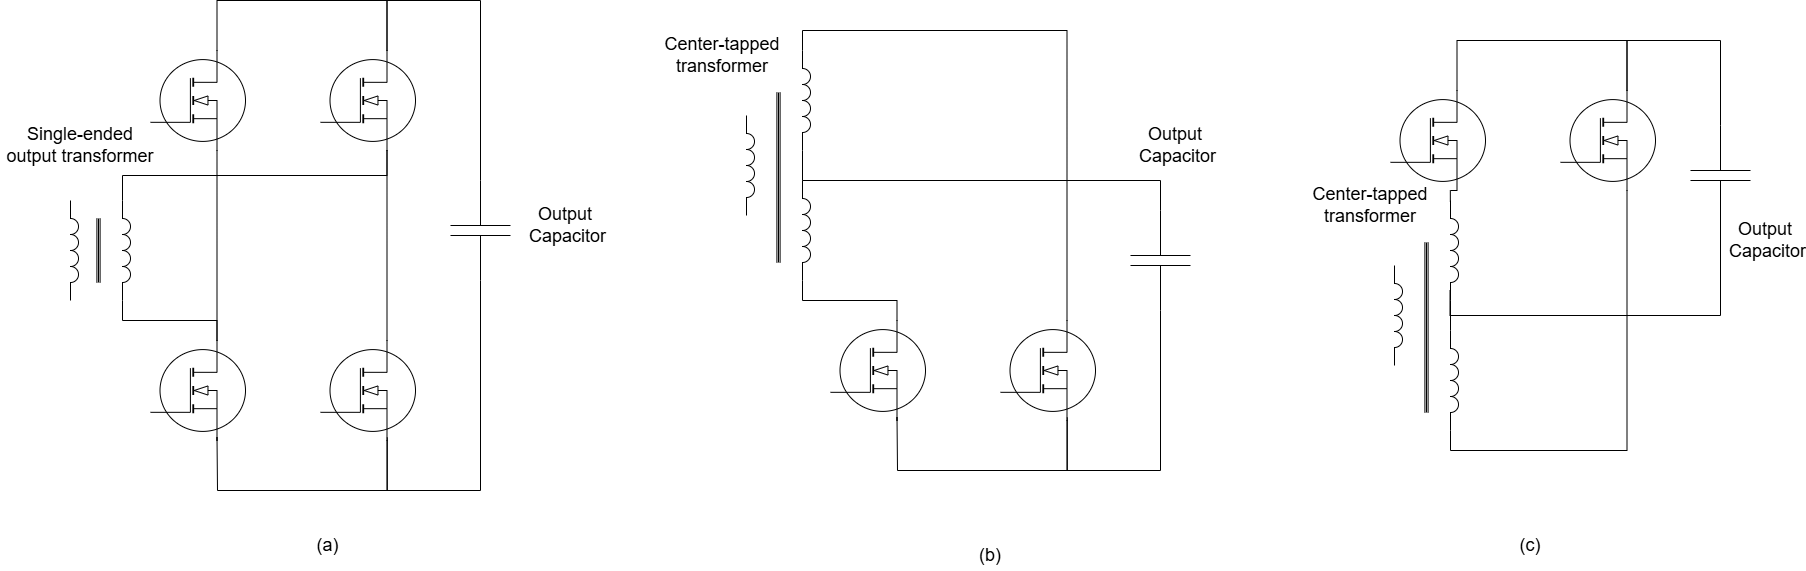

The diagram above was exported from draw.io. Its source (the exported page's mxGraphModel, read from the mxfile embedded in the PNG):
<mxGraphModel dx="1713" dy="1018" grid="1" gridSize="10" guides="1" tooltips="1" connect="1" arrows="1" fold="1" page="1" pageScale="1" pageWidth="850" pageHeight="1100" math="0" shadow="0">
  <root>
    <mxCell id="0" />
    <mxCell id="1" parent="0" />
    <mxCell id="khHTVQCWh6nVvEDpskjY-16" parent="1" style="verticalLabelPosition=bottom;shadow=0;dashed=0;align=center;html=1;verticalAlign=top;shape=mxgraph.electrical.mosfets1.mosfet_ic_n;" value="" vertex="1">
      <mxGeometry height="100" width="95" x="870" y="270" as="geometry" />
    </mxCell>
    <mxCell id="khHTVQCWh6nVvEDpskjY-17" parent="1" style="verticalLabelPosition=bottom;shadow=0;dashed=0;align=center;html=1;verticalAlign=top;shape=mxgraph.electrical.mosfets1.mosfet_ic_n;" value="" vertex="1">
      <mxGeometry height="100" width="95" x="870" y="560" as="geometry" />
    </mxCell>
    <mxCell id="khHTVQCWh6nVvEDpskjY-18" edge="1" parent="1" source="khHTVQCWh6nVvEDpskjY-16" style="edgeStyle=orthogonalEdgeStyle;rounded=0;orthogonalLoop=1;jettySize=auto;html=1;exitX=0.7;exitY=1;exitDx=0;exitDy=0;exitPerimeter=0;entryX=0.7;entryY=0;entryDx=0;entryDy=0;entryPerimeter=0;shape=wire;dashed=1;endArrow=none;endFill=0;" target="khHTVQCWh6nVvEDpskjY-17">
      <mxGeometry relative="1" as="geometry" />
    </mxCell>
    <mxCell id="khHTVQCWh6nVvEDpskjY-74" edge="1" parent="1" source="khHTVQCWh6nVvEDpskjY-66" style="edgeStyle=orthogonalEdgeStyle;shape=connector;rounded=0;orthogonalLoop=1;jettySize=auto;html=1;exitX=1;exitY=1;exitDx=0;exitDy=0;exitPerimeter=0;strokeColor=default;align=center;verticalAlign=middle;fontFamily=Helvetica;fontSize=11;fontColor=default;labelBackgroundColor=default;endArrow=none;endFill=0;entryX=0.7;entryY=0;entryDx=0;entryDy=0;entryPerimeter=0;" target="khHTVQCWh6nVvEDpskjY-17">
      <mxGeometry relative="1" as="geometry">
        <mxPoint x="930" y="559.9999999999998" as="targetPoint" />
      </mxGeometry>
    </mxCell>
    <mxCell id="khHTVQCWh6nVvEDpskjY-66" parent="1" style="pointerEvents=1;verticalLabelPosition=bottom;shadow=0;dashed=0;align=center;html=1;verticalAlign=top;shape=mxgraph.electrical.inductors.inductor_3;fontFamily=Helvetica;fontSize=11;fontColor=default;labelBackgroundColor=default;direction=south;" value="" vertex="1">
      <mxGeometry height="100" width="8" x="842" y="420" as="geometry" />
    </mxCell>
    <mxCell id="khHTVQCWh6nVvEDpskjY-68" parent="1" style="verticalLabelPosition=bottom;shadow=0;dashed=0;align=center;html=1;verticalAlign=top;shape=mxgraph.electrical.mosfets1.mosfet_ic_n;" value="" vertex="1">
      <mxGeometry height="100" width="95" x="1040" y="270" as="geometry" />
    </mxCell>
    <mxCell id="khHTVQCWh6nVvEDpskjY-69" parent="1" style="verticalLabelPosition=bottom;shadow=0;dashed=0;align=center;html=1;verticalAlign=top;shape=mxgraph.electrical.mosfets1.mosfet_ic_n;" value="" vertex="1">
      <mxGeometry height="100" width="95" x="1040" y="560" as="geometry" />
    </mxCell>
    <mxCell id="khHTVQCWh6nVvEDpskjY-70" edge="1" parent="1" source="khHTVQCWh6nVvEDpskjY-68" style="edgeStyle=orthogonalEdgeStyle;rounded=0;orthogonalLoop=1;jettySize=auto;html=1;exitX=0.7;exitY=1;exitDx=0;exitDy=0;exitPerimeter=0;entryX=0.7;entryY=0;entryDx=0;entryDy=0;entryPerimeter=0;shape=wire;dashed=1;endArrow=none;endFill=0;" target="khHTVQCWh6nVvEDpskjY-69">
      <mxGeometry relative="1" as="geometry" />
    </mxCell>
    <mxCell id="khHTVQCWh6nVvEDpskjY-71" edge="1" parent="1" source="khHTVQCWh6nVvEDpskjY-16" style="edgeStyle=orthogonalEdgeStyle;rounded=0;orthogonalLoop=1;jettySize=auto;html=1;entryX=0.7;entryY=0;entryDx=0;entryDy=0;entryPerimeter=0;endArrow=none;endFill=0;exitX=0.7;exitY=0;exitDx=0;exitDy=0;exitPerimeter=0;" target="khHTVQCWh6nVvEDpskjY-68">
      <mxGeometry relative="1" as="geometry">
        <Array as="points">
          <mxPoint x="937" y="220" />
          <mxPoint x="1107" y="220" />
        </Array>
        <mxPoint x="940" y="310" as="sourcePoint" />
        <mxPoint x="1280" y="270" as="targetPoint" />
      </mxGeometry>
    </mxCell>
    <mxCell id="khHTVQCWh6nVvEDpskjY-72" edge="1" parent="1" source="khHTVQCWh6nVvEDpskjY-17" style="edgeStyle=orthogonalEdgeStyle;rounded=0;orthogonalLoop=1;jettySize=auto;html=1;endArrow=none;endFill=0;entryX=0.703;entryY=0.969;entryDx=0;entryDy=0;entryPerimeter=0;exitX=0.7;exitY=1;exitDx=0;exitDy=0;exitPerimeter=0;" target="khHTVQCWh6nVvEDpskjY-69">
      <mxGeometry relative="1" as="geometry">
        <Array as="points">
          <mxPoint x="937" y="657" />
          <mxPoint x="937" y="657" />
          <mxPoint x="937" y="710" />
          <mxPoint x="1107" y="710" />
        </Array>
        <mxPoint x="940" y="657" as="sourcePoint" />
        <mxPoint x="1110" y="660" as="targetPoint" />
      </mxGeometry>
    </mxCell>
    <mxCell id="khHTVQCWh6nVvEDpskjY-73" edge="1" parent="1" source="khHTVQCWh6nVvEDpskjY-66" style="edgeStyle=orthogonalEdgeStyle;shape=connector;rounded=0;orthogonalLoop=1;jettySize=auto;html=1;exitX=0;exitY=1;exitDx=0;exitDy=0;exitPerimeter=0;entryX=0.7;entryY=1;entryDx=0;entryDy=0;entryPerimeter=0;strokeColor=default;align=center;verticalAlign=middle;fontFamily=Helvetica;fontSize=11;fontColor=default;labelBackgroundColor=default;endArrow=none;endFill=0;" target="khHTVQCWh6nVvEDpskjY-68">
      <mxGeometry relative="1" as="geometry" />
    </mxCell>
    <mxCell id="khHTVQCWh6nVvEDpskjY-75" parent="1" style="pointerEvents=1;verticalLabelPosition=bottom;shadow=0;dashed=0;align=center;html=1;verticalAlign=top;shape=mxgraph.electrical.inductors.inductor_3;fontFamily=Helvetica;fontSize=11;fontColor=default;labelBackgroundColor=default;direction=south;" value="" vertex="1">
      <mxGeometry height="100" width="8" x="790" y="420" as="geometry" />
    </mxCell>
    <mxCell id="khHTVQCWh6nVvEDpskjY-76" parent="1" style="pointerEvents=1;verticalLabelPosition=bottom;shadow=0;dashed=0;align=center;html=1;verticalAlign=top;shape=mxgraph.electrical.inductors.iron_core;fontFamily=Helvetica;fontSize=11;fontColor=default;labelBackgroundColor=default;rotation=90;" value="" vertex="1">
      <mxGeometry height="4" width="64" x="786" y="468" as="geometry" />
    </mxCell>
    <mxCell id="khHTVQCWh6nVvEDpskjY-77" parent="1" style="pointerEvents=1;verticalLabelPosition=bottom;shadow=0;dashed=0;align=center;html=1;verticalAlign=top;shape=mxgraph.electrical.capacitors.capacitor_1;fontFamily=Helvetica;fontSize=11;fontColor=default;labelBackgroundColor=default;rotation=-180;direction=south;" value="" vertex="1">
      <mxGeometry height="100" width="60" x="1170" y="400" as="geometry" />
    </mxCell>
    <mxCell id="khHTVQCWh6nVvEDpskjY-78" edge="1" parent="1" source="khHTVQCWh6nVvEDpskjY-77" style="edgeStyle=orthogonalEdgeStyle;shape=connector;rounded=0;orthogonalLoop=1;jettySize=auto;html=1;exitX=1;exitY=0.5;exitDx=0;exitDy=0;exitPerimeter=0;entryX=0.7;entryY=0;entryDx=0;entryDy=0;entryPerimeter=0;strokeColor=default;align=center;verticalAlign=middle;fontFamily=Helvetica;fontSize=11;fontColor=default;labelBackgroundColor=default;endArrow=none;endFill=0;" target="khHTVQCWh6nVvEDpskjY-68">
      <mxGeometry relative="1" as="geometry">
        <Array as="points">
          <mxPoint x="1200" y="220" />
          <mxPoint x="1107" y="220" />
        </Array>
      </mxGeometry>
    </mxCell>
    <mxCell id="khHTVQCWh6nVvEDpskjY-79" edge="1" parent="1" source="khHTVQCWh6nVvEDpskjY-77" style="edgeStyle=orthogonalEdgeStyle;shape=connector;rounded=0;orthogonalLoop=1;jettySize=auto;html=1;exitX=0;exitY=0.5;exitDx=0;exitDy=0;exitPerimeter=0;entryX=0.7;entryY=1;entryDx=0;entryDy=0;entryPerimeter=0;strokeColor=default;align=center;verticalAlign=middle;fontFamily=Helvetica;fontSize=11;fontColor=default;labelBackgroundColor=default;endArrow=none;endFill=0;" target="khHTVQCWh6nVvEDpskjY-69">
      <mxGeometry relative="1" as="geometry">
        <Array as="points">
          <mxPoint x="1200" y="710" />
          <mxPoint x="1107" y="710" />
        </Array>
      </mxGeometry>
    </mxCell>
    <mxCell id="dbZSHiKKm_m7_pVFN01W-1" parent="1" style="text;html=1;whiteSpace=wrap;strokeColor=none;fillColor=none;align=center;verticalAlign=middle;rounded=0;fontFamily=Helvetica;fontSize=18;fontColor=default;fontStyle=0;" value="Output&amp;nbsp;&lt;div&gt;Capacitor&lt;/div&gt;" vertex="1">
      <mxGeometry height="30" width="75" x="1250" y="430" as="geometry" />
    </mxCell>
    <mxCell id="dbZSHiKKm_m7_pVFN01W-2" parent="1" style="text;html=1;whiteSpace=wrap;strokeColor=none;fillColor=none;align=center;verticalAlign=middle;rounded=0;fontFamily=Helvetica;fontSize=18;fontColor=default;fontStyle=0;" value="Single-ended output transformer" vertex="1">
      <mxGeometry height="30" width="160" x="720" y="350" as="geometry" />
    </mxCell>
    <mxCell id="dbZSHiKKm_m7_pVFN01W-22" parent="1" style="verticalLabelPosition=bottom;shadow=0;dashed=0;align=center;html=1;verticalAlign=top;shape=mxgraph.electrical.mosfets1.mosfet_ic_n;" value="" vertex="1">
      <mxGeometry height="100" width="95" x="1550" y="540" as="geometry" />
    </mxCell>
    <mxCell id="dbZSHiKKm_m7_pVFN01W-24" edge="1" parent="1" source="dbZSHiKKm_m7_pVFN01W-25" style="edgeStyle=orthogonalEdgeStyle;shape=connector;rounded=0;orthogonalLoop=1;jettySize=auto;html=1;exitX=1;exitY=1;exitDx=0;exitDy=0;exitPerimeter=0;strokeColor=default;align=center;verticalAlign=middle;fontFamily=Helvetica;fontSize=11;fontColor=default;labelBackgroundColor=default;endArrow=none;endFill=0;entryX=0.7;entryY=0;entryDx=0;entryDy=0;entryPerimeter=0;" target="dbZSHiKKm_m7_pVFN01W-22">
      <mxGeometry relative="1" as="geometry">
        <mxPoint x="1610" y="539.9999999999998" as="targetPoint" />
      </mxGeometry>
    </mxCell>
    <mxCell id="dbZSHiKKm_m7_pVFN01W-41" edge="1" parent="1" source="dbZSHiKKm_m7_pVFN01W-25" style="edgeStyle=orthogonalEdgeStyle;shape=connector;rounded=0;orthogonalLoop=1;jettySize=auto;html=1;exitX=0;exitY=1;exitDx=0;exitDy=0;exitPerimeter=0;strokeColor=default;align=center;verticalAlign=middle;fontFamily=Helvetica;fontSize=18;fontColor=default;fontStyle=0;labelBackgroundColor=default;endArrow=none;endFill=0;entryX=1;entryY=0.5;entryDx=0;entryDy=0;entryPerimeter=0;" target="dbZSHiKKm_m7_pVFN01W-34">
      <mxGeometry relative="1" as="geometry">
        <Array as="points">
          <mxPoint x="1880" y="400" />
        </Array>
        <mxPoint x="1780" y="380" as="targetPoint" />
      </mxGeometry>
    </mxCell>
    <mxCell id="dbZSHiKKm_m7_pVFN01W-25" parent="1" style="pointerEvents=1;verticalLabelPosition=bottom;shadow=0;dashed=0;align=center;html=1;verticalAlign=top;shape=mxgraph.electrical.inductors.inductor_3;fontFamily=Helvetica;fontSize=11;fontColor=default;labelBackgroundColor=default;direction=south;" value="" vertex="1">
      <mxGeometry height="100" width="8" x="1522" y="400" as="geometry" />
    </mxCell>
    <mxCell id="dbZSHiKKm_m7_pVFN01W-27" parent="1" style="verticalLabelPosition=bottom;shadow=0;dashed=0;align=center;html=1;verticalAlign=top;shape=mxgraph.electrical.mosfets1.mosfet_ic_n;" value="" vertex="1">
      <mxGeometry height="100" width="95" x="1720" y="540" as="geometry" />
    </mxCell>
    <mxCell id="dbZSHiKKm_m7_pVFN01W-30" edge="1" parent="1" source="dbZSHiKKm_m7_pVFN01W-22" style="edgeStyle=orthogonalEdgeStyle;rounded=0;orthogonalLoop=1;jettySize=auto;html=1;endArrow=none;endFill=0;entryX=0.703;entryY=0.969;entryDx=0;entryDy=0;entryPerimeter=0;exitX=0.7;exitY=1;exitDx=0;exitDy=0;exitPerimeter=0;" target="dbZSHiKKm_m7_pVFN01W-27">
      <mxGeometry relative="1" as="geometry">
        <Array as="points">
          <mxPoint x="1617" y="637" />
          <mxPoint x="1617" y="637" />
          <mxPoint x="1617" y="690" />
          <mxPoint x="1787" y="690" />
        </Array>
        <mxPoint x="1620" y="637" as="sourcePoint" />
        <mxPoint x="1790" y="640" as="targetPoint" />
      </mxGeometry>
    </mxCell>
    <mxCell id="dbZSHiKKm_m7_pVFN01W-32" parent="1" style="pointerEvents=1;verticalLabelPosition=bottom;shadow=0;dashed=0;align=center;html=1;verticalAlign=top;shape=mxgraph.electrical.inductors.inductor_3;fontFamily=Helvetica;fontSize=11;fontColor=default;labelBackgroundColor=default;direction=south;" value="" vertex="1">
      <mxGeometry height="100" width="8" x="1466" y="335" as="geometry" />
    </mxCell>
    <mxCell id="dbZSHiKKm_m7_pVFN01W-33" parent="1" style="pointerEvents=1;verticalLabelPosition=bottom;shadow=0;dashed=0;align=center;html=1;verticalAlign=top;shape=mxgraph.electrical.inductors.iron_core;fontFamily=Helvetica;fontSize=11;fontColor=default;labelBackgroundColor=default;rotation=90;" value="" vertex="1">
      <mxGeometry height="4" width="170" x="1413" y="395" as="geometry" />
    </mxCell>
    <mxCell id="dbZSHiKKm_m7_pVFN01W-34" parent="1" style="pointerEvents=1;verticalLabelPosition=bottom;shadow=0;dashed=0;align=center;html=1;verticalAlign=top;shape=mxgraph.electrical.capacitors.capacitor_1;fontFamily=Helvetica;fontSize=11;fontColor=default;labelBackgroundColor=default;rotation=-180;direction=south;" value="" vertex="1">
      <mxGeometry height="100" width="60" x="1850" y="430" as="geometry" />
    </mxCell>
    <mxCell id="dbZSHiKKm_m7_pVFN01W-36" edge="1" parent="1" source="dbZSHiKKm_m7_pVFN01W-34" style="edgeStyle=orthogonalEdgeStyle;shape=connector;rounded=0;orthogonalLoop=1;jettySize=auto;html=1;exitX=0;exitY=0.5;exitDx=0;exitDy=0;exitPerimeter=0;entryX=0.7;entryY=1;entryDx=0;entryDy=0;entryPerimeter=0;strokeColor=default;align=center;verticalAlign=middle;fontFamily=Helvetica;fontSize=11;fontColor=default;labelBackgroundColor=default;endArrow=none;endFill=0;" target="dbZSHiKKm_m7_pVFN01W-27">
      <mxGeometry relative="1" as="geometry">
        <Array as="points">
          <mxPoint x="1880" y="690" />
          <mxPoint x="1787" y="690" />
        </Array>
      </mxGeometry>
    </mxCell>
    <mxCell id="dbZSHiKKm_m7_pVFN01W-37" parent="1" style="text;html=1;whiteSpace=wrap;strokeColor=none;fillColor=none;align=center;verticalAlign=middle;rounded=0;fontFamily=Helvetica;fontSize=18;fontColor=default;fontStyle=0;" value="Output&amp;nbsp;&lt;div&gt;Capacitor&lt;/div&gt;" vertex="1">
      <mxGeometry height="30" width="75" x="1860" y="350" as="geometry" />
    </mxCell>
    <mxCell id="dbZSHiKKm_m7_pVFN01W-38" parent="1" style="text;html=1;whiteSpace=wrap;strokeColor=none;fillColor=none;align=center;verticalAlign=middle;rounded=0;fontFamily=Helvetica;fontSize=18;fontColor=default;fontStyle=0;" value="Center-tapped transformer" vertex="1">
      <mxGeometry height="30" width="160" x="1362" y="260" as="geometry" />
    </mxCell>
    <mxCell id="dbZSHiKKm_m7_pVFN01W-39" parent="1" style="pointerEvents=1;verticalLabelPosition=bottom;shadow=0;dashed=0;align=center;html=1;verticalAlign=top;shape=mxgraph.electrical.inductors.inductor_3;fontFamily=Helvetica;fontSize=11;fontColor=default;labelBackgroundColor=default;direction=south;" value="" vertex="1">
      <mxGeometry height="100" width="8" x="1522" y="270" as="geometry" />
    </mxCell>
    <mxCell id="dbZSHiKKm_m7_pVFN01W-40" edge="1" parent="1" source="dbZSHiKKm_m7_pVFN01W-25" style="edgeStyle=orthogonalEdgeStyle;shape=connector;rounded=0;orthogonalLoop=1;jettySize=auto;html=1;exitX=0;exitY=1;exitDx=0;exitDy=0;exitPerimeter=0;entryX=1;entryY=1;entryDx=0;entryDy=0;entryPerimeter=0;strokeColor=default;align=center;verticalAlign=middle;fontFamily=Helvetica;fontSize=18;fontColor=default;fontStyle=0;labelBackgroundColor=default;endArrow=none;endFill=0;" target="dbZSHiKKm_m7_pVFN01W-39">
      <mxGeometry relative="1" as="geometry" />
    </mxCell>
    <mxCell id="dbZSHiKKm_m7_pVFN01W-42" edge="1" parent="1" source="dbZSHiKKm_m7_pVFN01W-27" style="edgeStyle=orthogonalEdgeStyle;shape=connector;rounded=0;orthogonalLoop=1;jettySize=auto;html=1;exitX=0.7;exitY=0;exitDx=0;exitDy=0;exitPerimeter=0;entryX=0;entryY=1;entryDx=0;entryDy=0;entryPerimeter=0;strokeColor=default;align=center;verticalAlign=middle;fontFamily=Helvetica;fontSize=18;fontColor=default;fontStyle=0;labelBackgroundColor=default;endArrow=none;endFill=0;" target="dbZSHiKKm_m7_pVFN01W-39">
      <mxGeometry relative="1" as="geometry" />
    </mxCell>
    <mxCell id="dbZSHiKKm_m7_pVFN01W-61" parent="1" style="verticalLabelPosition=bottom;shadow=0;dashed=0;align=center;html=1;verticalAlign=top;shape=mxgraph.electrical.mosfets1.mosfet_ic_n;" value="" vertex="1">
      <mxGeometry height="100" width="95" x="2110" y="310" as="geometry" />
    </mxCell>
    <mxCell id="dbZSHiKKm_m7_pVFN01W-66" parent="1" style="verticalLabelPosition=bottom;shadow=0;dashed=0;align=center;html=1;verticalAlign=top;shape=mxgraph.electrical.mosfets1.mosfet_ic_n;" value="" vertex="1">
      <mxGeometry height="100" width="95" x="2280" y="310" as="geometry" />
    </mxCell>
    <mxCell id="dbZSHiKKm_m7_pVFN01W-69" edge="1" parent="1" source="dbZSHiKKm_m7_pVFN01W-61" style="edgeStyle=orthogonalEdgeStyle;rounded=0;orthogonalLoop=1;jettySize=auto;html=1;entryX=0.7;entryY=0;entryDx=0;entryDy=0;entryPerimeter=0;endArrow=none;endFill=0;exitX=0.7;exitY=0;exitDx=0;exitDy=0;exitPerimeter=0;" target="dbZSHiKKm_m7_pVFN01W-66">
      <mxGeometry relative="1" as="geometry">
        <Array as="points">
          <mxPoint x="2177" y="260" />
          <mxPoint x="2347" y="260" />
        </Array>
        <mxPoint x="2180" y="350" as="sourcePoint" />
        <mxPoint x="2520" y="310" as="targetPoint" />
      </mxGeometry>
    </mxCell>
    <mxCell id="dbZSHiKKm_m7_pVFN01W-74" parent="1" style="pointerEvents=1;verticalLabelPosition=bottom;shadow=0;dashed=0;align=center;html=1;verticalAlign=top;shape=mxgraph.electrical.capacitors.capacitor_1;fontFamily=Helvetica;fontSize=11;fontColor=default;labelBackgroundColor=default;rotation=-180;direction=south;" value="" vertex="1">
      <mxGeometry height="100" width="60" x="2410" y="345" as="geometry" />
    </mxCell>
    <mxCell id="dbZSHiKKm_m7_pVFN01W-75" edge="1" parent="1" source="dbZSHiKKm_m7_pVFN01W-74" style="edgeStyle=orthogonalEdgeStyle;shape=connector;rounded=0;orthogonalLoop=1;jettySize=auto;html=1;exitX=1;exitY=0.5;exitDx=0;exitDy=0;exitPerimeter=0;entryX=0.7;entryY=0;entryDx=0;entryDy=0;entryPerimeter=0;strokeColor=default;align=center;verticalAlign=middle;fontFamily=Helvetica;fontSize=11;fontColor=default;labelBackgroundColor=default;endArrow=none;endFill=0;" target="dbZSHiKKm_m7_pVFN01W-66">
      <mxGeometry relative="1" as="geometry">
        <Array as="points">
          <mxPoint x="2440" y="260" />
          <mxPoint x="2347" y="260" />
        </Array>
      </mxGeometry>
    </mxCell>
    <mxCell id="dbZSHiKKm_m7_pVFN01W-77" parent="1" style="text;html=1;whiteSpace=wrap;strokeColor=none;fillColor=none;align=center;verticalAlign=middle;rounded=0;fontFamily=Helvetica;fontSize=18;fontColor=default;fontStyle=0;" value="Output&amp;nbsp;&lt;div&gt;Capacitor&lt;/div&gt;" vertex="1">
      <mxGeometry height="30" width="75" x="2450" y="445" as="geometry" />
    </mxCell>
    <mxCell id="dbZSHiKKm_m7_pVFN01W-80" parent="1" style="pointerEvents=1;verticalLabelPosition=bottom;shadow=0;dashed=0;align=center;html=1;verticalAlign=top;shape=mxgraph.electrical.inductors.inductor_3;fontFamily=Helvetica;fontSize=11;fontColor=default;labelBackgroundColor=default;direction=south;" value="" vertex="1">
      <mxGeometry height="100" width="8" x="2170" y="550" as="geometry" />
    </mxCell>
    <mxCell id="dbZSHiKKm_m7_pVFN01W-81" parent="1" style="pointerEvents=1;verticalLabelPosition=bottom;shadow=0;dashed=0;align=center;html=1;verticalAlign=top;shape=mxgraph.electrical.inductors.inductor_3;fontFamily=Helvetica;fontSize=11;fontColor=default;labelBackgroundColor=default;direction=south;" value="" vertex="1">
      <mxGeometry height="100" width="8" x="2114" y="485" as="geometry" />
    </mxCell>
    <mxCell id="dbZSHiKKm_m7_pVFN01W-82" parent="1" style="pointerEvents=1;verticalLabelPosition=bottom;shadow=0;dashed=0;align=center;html=1;verticalAlign=top;shape=mxgraph.electrical.inductors.iron_core;fontFamily=Helvetica;fontSize=11;fontColor=default;labelBackgroundColor=default;rotation=90;" value="" vertex="1">
      <mxGeometry height="4" width="170" x="2061" y="545" as="geometry" />
    </mxCell>
    <mxCell id="dbZSHiKKm_m7_pVFN01W-83" parent="1" style="text;html=1;whiteSpace=wrap;strokeColor=none;fillColor=none;align=center;verticalAlign=middle;rounded=0;fontFamily=Helvetica;fontSize=18;fontColor=default;fontStyle=0;" value="Center-tapped transformer" vertex="1">
      <mxGeometry height="30" width="160" x="2010" y="410" as="geometry" />
    </mxCell>
    <mxCell id="dbZSHiKKm_m7_pVFN01W-89" edge="1" parent="1" source="dbZSHiKKm_m7_pVFN01W-84" style="edgeStyle=orthogonalEdgeStyle;shape=connector;rounded=0;orthogonalLoop=1;jettySize=auto;html=1;exitX=0.895;exitY=1.058;exitDx=0;exitDy=0;exitPerimeter=0;strokeColor=default;align=center;verticalAlign=middle;fontFamily=Helvetica;fontSize=18;fontColor=default;fontStyle=0;labelBackgroundColor=default;endArrow=none;endFill=0;entryX=0;entryY=0.5;entryDx=0;entryDy=0;entryPerimeter=0;">
      <mxGeometry relative="1" as="geometry">
        <Array as="points">
          <mxPoint x="2170" y="535" />
          <mxPoint x="2440" y="535" />
        </Array>
        <mxPoint x="2170" y="490.06" as="sourcePoint" />
        <mxPoint x="2440" y="415.06" as="targetPoint" />
      </mxGeometry>
    </mxCell>
    <mxCell id="dbZSHiKKm_m7_pVFN01W-84" parent="1" style="pointerEvents=1;verticalLabelPosition=bottom;shadow=0;dashed=0;align=center;html=1;verticalAlign=top;shape=mxgraph.electrical.inductors.inductor_3;fontFamily=Helvetica;fontSize=11;fontColor=default;labelBackgroundColor=default;direction=south;" value="" vertex="1">
      <mxGeometry height="100" width="8" x="2170" y="420" as="geometry" />
    </mxCell>
    <mxCell id="dbZSHiKKm_m7_pVFN01W-85" edge="1" parent="1" source="dbZSHiKKm_m7_pVFN01W-80" style="edgeStyle=orthogonalEdgeStyle;shape=connector;rounded=0;orthogonalLoop=1;jettySize=auto;html=1;exitX=0;exitY=1;exitDx=0;exitDy=0;exitPerimeter=0;entryX=1;entryY=1;entryDx=0;entryDy=0;entryPerimeter=0;strokeColor=default;align=center;verticalAlign=middle;fontFamily=Helvetica;fontSize=18;fontColor=default;fontStyle=0;labelBackgroundColor=default;endArrow=none;endFill=0;" target="dbZSHiKKm_m7_pVFN01W-84">
      <mxGeometry relative="1" as="geometry" />
    </mxCell>
    <mxCell id="dbZSHiKKm_m7_pVFN01W-87" edge="1" parent="1" source="dbZSHiKKm_m7_pVFN01W-61" style="edgeStyle=orthogonalEdgeStyle;shape=connector;rounded=0;orthogonalLoop=1;jettySize=auto;html=1;exitX=0.7;exitY=1;exitDx=0;exitDy=0;exitPerimeter=0;entryX=0.999;entryY=0.362;entryDx=0;entryDy=0;entryPerimeter=0;strokeColor=default;align=center;verticalAlign=middle;fontFamily=Helvetica;fontSize=18;fontColor=default;fontStyle=0;labelBackgroundColor=default;endArrow=none;endFill=0;" target="dbZSHiKKm_m7_pVFN01W-83">
      <mxGeometry relative="1" as="geometry" />
    </mxCell>
    <mxCell id="dbZSHiKKm_m7_pVFN01W-88" edge="1" parent="1" source="dbZSHiKKm_m7_pVFN01W-66" style="edgeStyle=orthogonalEdgeStyle;shape=connector;rounded=0;orthogonalLoop=1;jettySize=auto;html=1;exitX=0.7;exitY=1;exitDx=0;exitDy=0;exitPerimeter=0;entryX=1;entryY=1;entryDx=0;entryDy=0;entryPerimeter=0;strokeColor=default;align=center;verticalAlign=middle;fontFamily=Helvetica;fontSize=18;fontColor=default;fontStyle=0;labelBackgroundColor=default;endArrow=none;endFill=0;" target="dbZSHiKKm_m7_pVFN01W-80">
      <mxGeometry relative="1" as="geometry" />
    </mxCell>
    <mxCell id="dbZSHiKKm_m7_pVFN01W-91" parent="1" style="text;html=1;whiteSpace=wrap;strokeColor=none;fillColor=none;align=center;verticalAlign=middle;rounded=0;fontFamily=Helvetica;fontSize=18;fontColor=default;fontStyle=0;" value="(a)&amp;nbsp;" vertex="1">
      <mxGeometry height="30" width="60" x="1020" y="750" as="geometry" />
    </mxCell>
    <mxCell id="dbZSHiKKm_m7_pVFN01W-92" parent="1" style="text;html=1;whiteSpace=wrap;strokeColor=none;fillColor=none;align=center;verticalAlign=middle;rounded=0;fontFamily=Helvetica;fontSize=18;fontColor=default;fontStyle=0;" value="(b)" vertex="1">
      <mxGeometry height="30" width="60" x="1680" y="760" as="geometry" />
    </mxCell>
    <mxCell id="dbZSHiKKm_m7_pVFN01W-93" parent="1" style="text;html=1;whiteSpace=wrap;strokeColor=none;fillColor=none;align=center;verticalAlign=middle;rounded=0;fontFamily=Helvetica;fontSize=18;fontColor=default;fontStyle=0;" value="(c)" vertex="1">
      <mxGeometry height="30" width="60" x="2220" y="750" as="geometry" />
    </mxCell>
  </root>
</mxGraphModel>